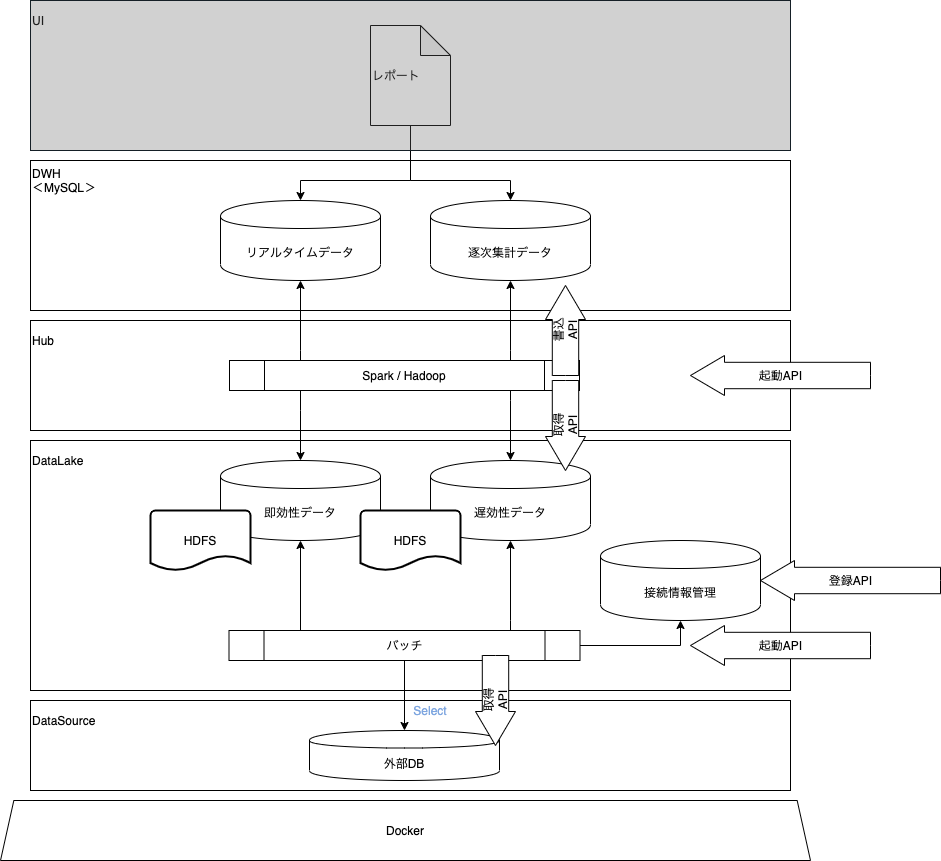

The diagram above was exported from draw.io. Its source (the exported page's mxGraphModel, read from the mxfile embedded in the PNG):
<mxGraphModel dx="946" dy="597" grid="1" gridSize="10" guides="1" tooltips="1" connect="1" arrows="1" fold="1" page="1" pageScale="1" pageWidth="827" pageHeight="1169" math="0" shadow="0">
  <root>
    <mxCell id="0" />
    <mxCell id="1" parent="0" />
    <mxCell id="mSI3riox2Z9UJeICG8cI-92" value="" style="rounded=0;whiteSpace=wrap;html=1;align=left;" vertex="1" parent="1">
      <mxGeometry x="40" y="720" width="760" height="90" as="geometry" />
    </mxCell>
    <mxCell id="g4Uf9_U8WEEoDXhJWP61-23" value="" style="rounded=0;whiteSpace=wrap;html=1;" parent="1" vertex="1">
      <mxGeometry x="40" y="340" width="760" height="110" as="geometry" />
    </mxCell>
    <mxCell id="g4Uf9_U8WEEoDXhJWP61-2" value="外部DB" style="shape=cylinder;whiteSpace=wrap;html=1;boundedLbl=1;backgroundOutline=1;" parent="1" vertex="1">
      <mxGeometry x="319" y="750" width="190" height="50" as="geometry" />
    </mxCell>
    <mxCell id="g4Uf9_U8WEEoDXhJWP61-4" value="" style="rounded=0;whiteSpace=wrap;html=1;align=left;" parent="1" vertex="1">
      <mxGeometry x="40" y="460" width="760" height="250" as="geometry" />
    </mxCell>
    <mxCell id="g4Uf9_U8WEEoDXhJWP61-5" value="DataLake" style="text;html=1;strokeColor=none;fillColor=none;align=left;verticalAlign=middle;whiteSpace=wrap;rounded=0;" parent="1" vertex="1">
      <mxGeometry x="40" y="470" width="40" height="20" as="geometry" />
    </mxCell>
    <mxCell id="g4Uf9_U8WEEoDXhJWP61-8" value="" style="rounded=0;whiteSpace=wrap;html=1;align=left;" parent="1" vertex="1">
      <mxGeometry x="40" y="180" width="760" height="150" as="geometry" />
    </mxCell>
    <mxCell id="g4Uf9_U8WEEoDXhJWP61-9" value="DWH&lt;br&gt;＜MySQL＞" style="text;html=1;strokeColor=none;fillColor=none;align=left;verticalAlign=middle;whiteSpace=wrap;rounded=0;" parent="1" vertex="1">
      <mxGeometry x="40" y="190" width="90" height="20" as="geometry" />
    </mxCell>
    <mxCell id="g4Uf9_U8WEEoDXhJWP61-10" value="即効性データ" style="shape=cylinder;whiteSpace=wrap;html=1;boundedLbl=1;backgroundOutline=1;" parent="1" vertex="1">
      <mxGeometry x="230" y="480" width="160" height="80" as="geometry" />
    </mxCell>
    <mxCell id="g4Uf9_U8WEEoDXhJWP61-11" value="逐次集計データ" style="shape=cylinder;whiteSpace=wrap;html=1;boundedLbl=1;backgroundOutline=1;" parent="1" vertex="1">
      <mxGeometry x="440" y="220" width="160" height="80" as="geometry" />
    </mxCell>
    <mxCell id="g4Uf9_U8WEEoDXhJWP61-18" style="edgeStyle=orthogonalEdgeStyle;rounded=0;orthogonalLoop=1;jettySize=auto;html=1;exitX=0.5;exitY=0;exitDx=0;exitDy=0;entryX=0.5;entryY=1;entryDx=0;entryDy=0;" parent="1" source="g4Uf9_U8WEEoDXhJWP61-12" target="g4Uf9_U8WEEoDXhJWP61-10" edge="1">
      <mxGeometry relative="1" as="geometry">
        <Array as="points">
          <mxPoint x="310" y="650" />
        </Array>
      </mxGeometry>
    </mxCell>
    <mxCell id="g4Uf9_U8WEEoDXhJWP61-19" style="edgeStyle=orthogonalEdgeStyle;rounded=0;orthogonalLoop=1;jettySize=auto;html=1;entryX=0.5;entryY=1;entryDx=0;entryDy=0;" parent="1" source="g4Uf9_U8WEEoDXhJWP61-12" target="g4Uf9_U8WEEoDXhJWP61-13" edge="1">
      <mxGeometry relative="1" as="geometry">
        <Array as="points">
          <mxPoint x="520" y="640" />
          <mxPoint x="520" y="640" />
        </Array>
      </mxGeometry>
    </mxCell>
    <mxCell id="mSI3riox2Z9UJeICG8cI-83" style="edgeStyle=orthogonalEdgeStyle;rounded=0;orthogonalLoop=1;jettySize=auto;html=1;exitX=1;exitY=0.5;exitDx=0;exitDy=0;entryX=0.5;entryY=1;entryDx=0;entryDy=0;fontColor=#CCCCCC;" edge="1" parent="1" source="g4Uf9_U8WEEoDXhJWP61-12" target="mSI3riox2Z9UJeICG8cI-81">
      <mxGeometry relative="1" as="geometry" />
    </mxCell>
    <mxCell id="g4Uf9_U8WEEoDXhJWP61-12" value="バッチ" style="shape=process;whiteSpace=wrap;html=1;backgroundOutline=1;" parent="1" vertex="1">
      <mxGeometry x="238.5" y="650" width="351" height="30" as="geometry" />
    </mxCell>
    <mxCell id="g4Uf9_U8WEEoDXhJWP61-13" value="遅効性データ" style="shape=cylinder;whiteSpace=wrap;html=1;boundedLbl=1;backgroundOutline=1;" parent="1" vertex="1">
      <mxGeometry x="440" y="480" width="160" height="80" as="geometry" />
    </mxCell>
    <mxCell id="g4Uf9_U8WEEoDXhJWP61-20" style="edgeStyle=orthogonalEdgeStyle;rounded=0;orthogonalLoop=1;jettySize=auto;html=1;entryX=0.5;entryY=0;entryDx=0;entryDy=0;" parent="1" source="g4Uf9_U8WEEoDXhJWP61-14" target="g4Uf9_U8WEEoDXhJWP61-10" edge="1">
      <mxGeometry relative="1" as="geometry">
        <Array as="points">
          <mxPoint x="310" y="430" />
          <mxPoint x="310" y="430" />
        </Array>
      </mxGeometry>
    </mxCell>
    <mxCell id="g4Uf9_U8WEEoDXhJWP61-21" style="edgeStyle=orthogonalEdgeStyle;rounded=0;orthogonalLoop=1;jettySize=auto;html=1;entryX=0.5;entryY=0;entryDx=0;entryDy=0;" parent="1" source="g4Uf9_U8WEEoDXhJWP61-14" target="g4Uf9_U8WEEoDXhJWP61-13" edge="1">
      <mxGeometry relative="1" as="geometry">
        <Array as="points">
          <mxPoint x="520" y="420" />
          <mxPoint x="520" y="420" />
        </Array>
      </mxGeometry>
    </mxCell>
    <mxCell id="g4Uf9_U8WEEoDXhJWP61-25" style="edgeStyle=orthogonalEdgeStyle;rounded=0;orthogonalLoop=1;jettySize=auto;html=1;" parent="1" source="g4Uf9_U8WEEoDXhJWP61-14" target="g4Uf9_U8WEEoDXhJWP61-15" edge="1">
      <mxGeometry relative="1" as="geometry">
        <Array as="points">
          <mxPoint x="310" y="370" />
          <mxPoint x="310" y="370" />
        </Array>
      </mxGeometry>
    </mxCell>
    <mxCell id="g4Uf9_U8WEEoDXhJWP61-26" style="edgeStyle=orthogonalEdgeStyle;rounded=0;orthogonalLoop=1;jettySize=auto;html=1;" parent="1" source="g4Uf9_U8WEEoDXhJWP61-14" target="g4Uf9_U8WEEoDXhJWP61-11" edge="1">
      <mxGeometry relative="1" as="geometry">
        <Array as="points">
          <mxPoint x="520" y="370" />
          <mxPoint x="520" y="370" />
        </Array>
      </mxGeometry>
    </mxCell>
    <mxCell id="g4Uf9_U8WEEoDXhJWP61-14" value="Spark / Hadoop" style="shape=process;whiteSpace=wrap;html=1;backgroundOutline=1;" parent="1" vertex="1">
      <mxGeometry x="239" y="380" width="350" height="30" as="geometry" />
    </mxCell>
    <mxCell id="g4Uf9_U8WEEoDXhJWP61-15" value="リアルタイムデータ" style="shape=cylinder;whiteSpace=wrap;html=1;boundedLbl=1;backgroundOutline=1;" parent="1" vertex="1">
      <mxGeometry x="230" y="220" width="160" height="80" as="geometry" />
    </mxCell>
    <mxCell id="g4Uf9_U8WEEoDXhJWP61-17" value="" style="endArrow=classic;html=1;entryX=0.5;entryY=0;entryDx=0;entryDy=0;exitX=0.5;exitY=1;exitDx=0;exitDy=0;" parent="1" source="g4Uf9_U8WEEoDXhJWP61-12" target="g4Uf9_U8WEEoDXhJWP61-2" edge="1">
      <mxGeometry width="50" height="50" relative="1" as="geometry">
        <mxPoint x="150" y="470" as="sourcePoint" />
        <mxPoint x="200" y="420" as="targetPoint" />
      </mxGeometry>
    </mxCell>
    <mxCell id="g4Uf9_U8WEEoDXhJWP61-24" value="Hub" style="text;html=1;strokeColor=none;fillColor=none;align=left;verticalAlign=middle;whiteSpace=wrap;rounded=0;" parent="1" vertex="1">
      <mxGeometry x="40" y="350" width="40" height="20" as="geometry" />
    </mxCell>
    <mxCell id="g4Uf9_U8WEEoDXhJWP61-28" value="" style="rounded=0;whiteSpace=wrap;html=1;align=left;fontColor=#CCCCCC;" parent="1" vertex="1">
      <mxGeometry x="40" y="20" width="760" height="150" as="geometry" />
    </mxCell>
    <mxCell id="g4Uf9_U8WEEoDXhJWP61-29" value="UI" style="text;html=1;strokeColor=none;fillColor=none;align=left;verticalAlign=middle;whiteSpace=wrap;rounded=0;" parent="1" vertex="1">
      <mxGeometry x="40" y="30" width="40" height="20" as="geometry" />
    </mxCell>
    <mxCell id="g4Uf9_U8WEEoDXhJWP61-32" style="edgeStyle=orthogonalEdgeStyle;rounded=0;orthogonalLoop=1;jettySize=auto;html=1;" parent="1" source="g4Uf9_U8WEEoDXhJWP61-30" target="g4Uf9_U8WEEoDXhJWP61-15" edge="1">
      <mxGeometry relative="1" as="geometry">
        <Array as="points">
          <mxPoint x="420" y="200" />
          <mxPoint x="310" y="200" />
        </Array>
      </mxGeometry>
    </mxCell>
    <mxCell id="g4Uf9_U8WEEoDXhJWP61-33" style="edgeStyle=orthogonalEdgeStyle;rounded=0;orthogonalLoop=1;jettySize=auto;html=1;" parent="1" source="g4Uf9_U8WEEoDXhJWP61-30" target="g4Uf9_U8WEEoDXhJWP61-11" edge="1">
      <mxGeometry relative="1" as="geometry">
        <Array as="points">
          <mxPoint x="420" y="200" />
          <mxPoint x="520" y="200" />
        </Array>
      </mxGeometry>
    </mxCell>
    <mxCell id="g4Uf9_U8WEEoDXhJWP61-30" value="レポート" style="shape=note;whiteSpace=wrap;html=1;backgroundOutline=1;darkOpacity=0.05;align=left;" parent="1" vertex="1">
      <mxGeometry x="380" y="45" width="80" height="100" as="geometry" />
    </mxCell>
    <mxCell id="mSI3riox2Z9UJeICG8cI-3" value="&lt;font color=&quot;#000000&quot;&gt;HDFS&lt;/font&gt;" style="strokeWidth=2;html=1;shape=mxgraph.flowchart.document2;whiteSpace=wrap;size=0.25;fontColor=#7EA6E0;" vertex="1" parent="1">
      <mxGeometry x="160" y="530" width="100" height="60" as="geometry" />
    </mxCell>
    <mxCell id="mSI3riox2Z9UJeICG8cI-5" value="&lt;font color=&quot;#000000&quot;&gt;HDFS&lt;/font&gt;" style="strokeWidth=2;html=1;shape=mxgraph.flowchart.document2;whiteSpace=wrap;size=0.25;fontColor=#7EA6E0;" vertex="1" parent="1">
      <mxGeometry x="370" y="530" width="100" height="60" as="geometry" />
    </mxCell>
    <mxCell id="mSI3riox2Z9UJeICG8cI-6" value="Select" style="text;html=1;strokeColor=none;fillColor=none;align=center;verticalAlign=middle;whiteSpace=wrap;rounded=0;fontColor=#7EA6E0;" vertex="1" parent="1">
      <mxGeometry x="420" y="720" width="40" height="20" as="geometry" />
    </mxCell>
    <mxCell id="mSI3riox2Z9UJeICG8cI-7" value="&lt;font color=&quot;#000000&quot;&gt;Docker&lt;/font&gt;" style="shape=trapezoid;perimeter=trapezoidPerimeter;whiteSpace=wrap;html=1;fontColor=#7EA6E0;size=0.01646090534979424;" vertex="1" parent="1">
      <mxGeometry x="10" y="820" width="810" height="60" as="geometry" />
    </mxCell>
    <mxCell id="mSI3riox2Z9UJeICG8cI-8" value="" style="rounded=0;whiteSpace=wrap;html=1;opacity=30;fillColor=#666666;strokeColor=#23445d;" vertex="1" parent="1">
      <mxGeometry x="40" y="20" width="760" height="150" as="geometry" />
    </mxCell>
    <mxCell id="mSI3riox2Z9UJeICG8cI-80" value="登録API" style="html=1;shadow=0;dashed=0;align=center;verticalAlign=middle;shape=mxgraph.arrows2.arrow;dy=0.34;dx=34;flipH=1;notch=0;" vertex="1" parent="1">
      <mxGeometry x="770" y="580" width="180" height="40" as="geometry" />
    </mxCell>
    <mxCell id="mSI3riox2Z9UJeICG8cI-81" value="接続情報管理" style="shape=cylinder;whiteSpace=wrap;html=1;boundedLbl=1;backgroundOutline=1;" vertex="1" parent="1">
      <mxGeometry x="610" y="560" width="160" height="80" as="geometry" />
    </mxCell>
    <mxCell id="mSI3riox2Z9UJeICG8cI-85" value="起動API" style="html=1;shadow=0;dashed=0;align=center;verticalAlign=middle;shape=mxgraph.arrows2.arrow;dy=0.34;dx=34;flipH=1;notch=0;" vertex="1" parent="1">
      <mxGeometry x="700" y="645" width="180" height="40" as="geometry" />
    </mxCell>
    <mxCell id="mSI3riox2Z9UJeICG8cI-86" value="取得&lt;br&gt;API" style="html=1;shadow=0;dashed=0;align=center;verticalAlign=middle;shape=mxgraph.arrows2.arrow;dy=0.34;dx=34;flipH=1;notch=0;rotation=-90;" vertex="1" parent="1">
      <mxGeometry x="460" y="700" width="90" height="40" as="geometry" />
    </mxCell>
    <mxCell id="mSI3riox2Z9UJeICG8cI-87" value="起動API" style="html=1;shadow=0;dashed=0;align=center;verticalAlign=middle;shape=mxgraph.arrows2.arrow;dy=0.34;dx=34;flipH=1;notch=0;" vertex="1" parent="1">
      <mxGeometry x="700" y="375" width="180" height="40" as="geometry" />
    </mxCell>
    <mxCell id="mSI3riox2Z9UJeICG8cI-90" value="書込&lt;br&gt;API" style="html=1;shadow=0;dashed=0;align=center;verticalAlign=middle;shape=mxgraph.arrows2.arrow;dy=0.34;dx=34;flipH=1;notch=0;rotation=-90;direction=west;" vertex="1" parent="1">
      <mxGeometry x="530" y="330" width="90" height="40" as="geometry" />
    </mxCell>
    <mxCell id="mSI3riox2Z9UJeICG8cI-91" value="取得&lt;br&gt;API" style="html=1;shadow=0;dashed=0;align=center;verticalAlign=middle;shape=mxgraph.arrows2.arrow;dy=0.34;dx=34;flipH=1;notch=0;rotation=-90;" vertex="1" parent="1">
      <mxGeometry x="530" y="425" width="90" height="40" as="geometry" />
    </mxCell>
    <mxCell id="mSI3riox2Z9UJeICG8cI-93" value="DataSource" style="text;html=1;strokeColor=none;fillColor=none;align=left;verticalAlign=middle;whiteSpace=wrap;rounded=0;" vertex="1" parent="1">
      <mxGeometry x="40" y="730" width="40" height="20" as="geometry" />
    </mxCell>
  </root>
</mxGraphModel>